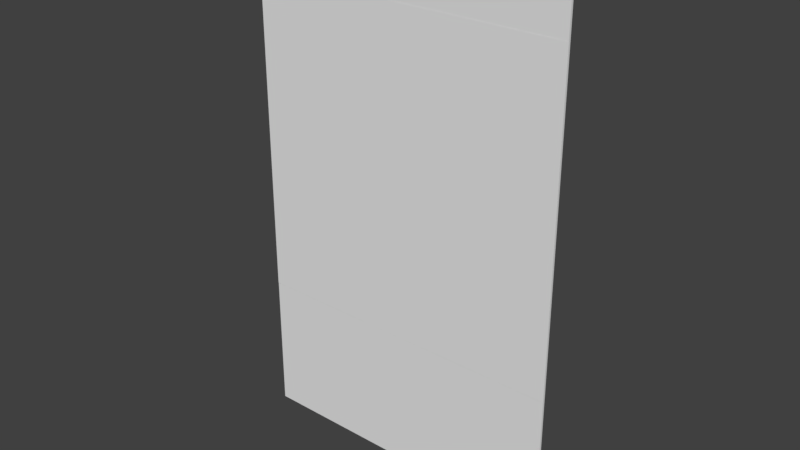 # Source: new_fui_card.blend  (saved by Blender 2.80.75; exported with 4.5.12 LTS)
import bpy
from mathutils import Matrix  # noqa: F401  (used for matrix-valued properties, if any)

bpy.ops.wm.read_factory_settings(use_empty=True)
scene = bpy.context.scene
scene.name = 'Scene'

# ---- collections
col_collection_1 = bpy.data.collections.new('Collection 1'); scene.collection.children.link(col_collection_1)

# ---- world
world_world = bpy.data.worlds.new('World'); scene.world = world_world
world_world.color = (0.05088, 0.05088, 0.05088)
world_world.use_sun_shadow = False
world_world.sun_shadow_jitter_overblur = 0.0
world_world.cycles.sampling_method = 'MANUAL'

# ---- meshes
me_plane = bpy.data.meshes.new('Plane')
me_plane.from_pydata([(-1.0, -1.0, 0.0), (1.0, -1.0, 0.0), (-1.0, 1.0, 0.0), (1.0, 1.0, 0.0)], [], [(0, 1, 3, 2)])
_uv = me_plane.uv_layers.new(name='UVMap')
_uv.uv.foreach_set('vector', [0.0, 0.0, 1.0, 0.0, 1.0, 1.0, 0.0, 1.0])
me_plane.use_remesh_preserve_volume = False
me_plane.use_remesh_preserve_attributes = False
me_plane.use_mirror_vertex_groups = False
me_plane.update()
me_plane_001 = bpy.data.meshes.new('Plane.001')
me_plane_001.from_pydata([(-1.0, -1.0, -0.001943), (1.0, -1.0, -0.001943), (-1.0, 1.0, -0.001943), (1.0, 1.0, -0.001943), (-1.0, -1.0, 0.001929), (1.0, -1.0, 0.001929), (-1.0, 1.0, 0.001929), (1.0, 1.0, 0.001929)], [], [(0, 2, 3, 1), (4, 5, 7, 6), (3, 2, 6, 7), (0, 1, 5, 4), (1, 3, 7, 5), (2, 0, 4, 6)])
_uv = me_plane_001.uv_layers.new(name='UVMap')
_uv.uv.foreach_set('vector', [0.3617, 0.0, 0.3617, 0.5, 0.6684, 0.5, 0.6684, 0.0, 0.3617, 0.0, 0.6684, 0.0, 0.6684, 0.5, 0.3617, 0.5, 0.6684, 0.5, 0.3617, 0.5, 0.3617, 0.5, 0.6684, 0.5, 0.3617, 0.0, 0.6684, 0.0, 0.6684, 0.0, 0.3617, 0.0, 0.6684, 0.0, 0.6684, 0.5, 0.6684, 0.5, 0.6684, 0.0, 0.3617, 0.5, 0.3617, 0.0, 0.3617, 0.0, 0.3617, 0.5])
me_plane_001.use_remesh_preserve_volume = False
me_plane_001.use_remesh_preserve_attributes = False
me_plane_001.use_mirror_vertex_groups = False
me_plane_001.update()

# ---- objects
ob_cardimage = bpy.data.objects.new('CardImage', me_plane)
ob_cardbody = bpy.data.objects.new('CardBody', me_plane_001)
ob_carddescription = bpy.data.objects.new('CardDescription', None)

# ---- transforms, parenting, visibility, modifiers, constraints
ob_cardimage.location = (0.0, -0.008661, 0.2628)
ob_cardimage.rotation_euler = (1.571, 1.056e-16, 2.674e-17)
ob_cardimage.lineart.crease_threshold = 0.0
ob_cardbody.location = (0.0, 0.0, 0.0)
ob_cardbody.rotation_euler = (1.571, 0.0, 0.0)
ob_cardbody.scale = (1.0, 1.618, 3.744)
ob_cardbody.lineart.crease_threshold = 0.0
ob_carddescription.location = (0.0, -0.01246, -1.013)
ob_carddescription.lineart.crease_threshold = 0.0

# ---- collection membership
col_collection_1.objects.link(ob_cardimage)
col_collection_1.objects.link(ob_cardbody)
col_collection_1.objects.link(ob_carddescription)

# ---- scene / render settings (as saved in the file)
scene.frame_start = 1; scene.frame_end = 250; scene.frame_set(1)
scene.render.engine = 'BLENDER_EEVEE_NEXT'
scene.render.resolution_percentage = 50
scene.render.dither_intensity = 0.0
scene.cycles.use_denoising = False
scene.cycles.samples = 128
scene.cycles.sampling_pattern = 'TABULATED_SOBOL'
scene.cycles.use_adaptive_sampling = False
scene.cycles.use_light_tree = False
scene.cycles.blur_glossy = 0.0
scene.cycles.sample_clamp_indirect = 0.0
scene.view_settings.view_transform = 'Standard'
bpy.context.view_layer.update()

# ---- added for rendering (the .blend has no active camera and no usable light): camera, sun
cam_auto = bpy.data.cameras.new('AutoCamera')
cam_auto.lens = 50.0
cam_auto.sensor_width = 36.0
cam_auto.clip_end = 1000.0
ob_auto_camera = bpy.data.objects.new('AutoCamera', cam_auto)
scene.collection.objects.link(ob_auto_camera)
ob_auto_camera.location = (3.51974, -4.22438, 2.81579)
ob_auto_camera.rotation_euler = (1.09748, -7.21219e-08, 0.694738)
scene.camera = ob_auto_camera
light_auto_sun = bpy.data.lights.new('AutoSun', 'SUN')
light_auto_sun.energy = 3.0
light_auto_sun.angle = 0.0523599
ob_auto_sun = bpy.data.objects.new('AutoSun', light_auto_sun)
scene.collection.objects.link(ob_auto_sun)
ob_auto_sun.rotation_euler = (0.872665, 0.174533, 0.523599)
bpy.context.view_layer.update()
